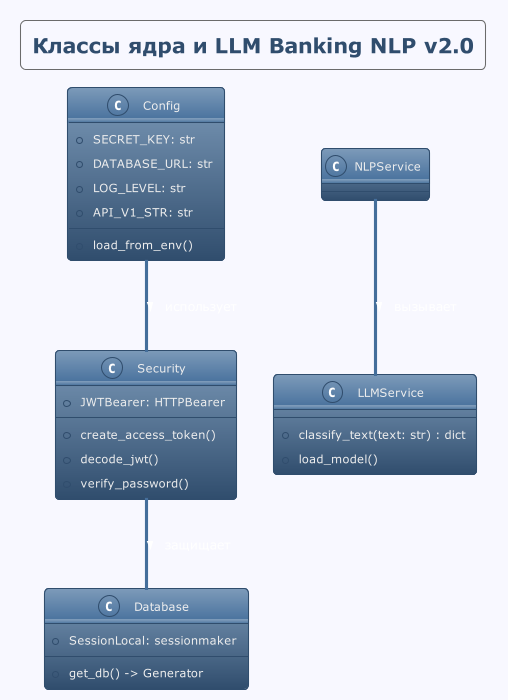

The diagram above was rendered by PlantUML. Its source (embedded in the PNG):
@startuml
!theme spacelab
skinparam backgroundColor #F8F8FF
skinparam defaultTextAlignment center
title Классы ядра и LLM Banking NLP v2.0

class Config {
  + SECRET_KEY: str
  + DATABASE_URL: str
  + LOG_LEVEL: str
  + API_V1_STR: str
  + load_from_env()
  ' Конфигурация приложения и переменных окружения
}

class Security {
  + JWTBearer: HTTPBearer
  + create_access_token()
  + decode_jwt()
  + verify_password()
  ' Аутентификация и безопасность
}

class Database {
  + SessionLocal: sessionmaker
  + get_db() -> Generator
  ' Работа с базой данных
}

class LLMService {
  + classify_text(text: str) : dict
  + load_model()
  ' Классификация текста с помощью малой LLM
}

Config -- Security : использует >
Security -- Database : защищает >
NLPService -- LLMService : вызывает >
@enduml